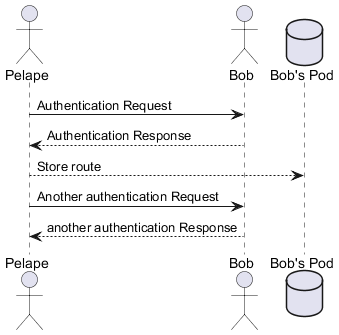

The diagram above was rendered by PlantUML. Its source (embedded in the PNG):
@startuml
actor Pelape
actor Bob
database Pod as "Bob's Pod"
Pelape -> Bob: Authentication Request
Bob --> Pelape: Authentication Response
Pelape  --> Pod: Store route
Pelape -> Bob: Another authentication Request
Pelape <-- Bob: another authentication Response
@enduml